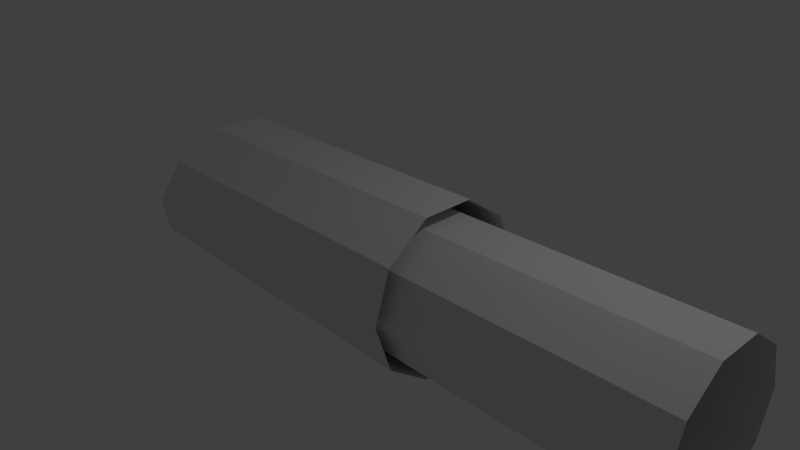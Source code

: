 # Source: sewer_tunnel.blend  (saved by Blender 2.76.0; exported with 4.5.12 LTS)
import bpy
from mathutils import Matrix  # noqa: F401  (used for matrix-valued properties, if any)

bpy.ops.wm.read_factory_settings(use_empty=True)
scene = bpy.context.scene
scene.name = 'Scene'

# ---- collections
col_collection_1 = bpy.data.collections.new('Collection 1'); scene.collection.children.link(col_collection_1)

# ---- world
world_world = bpy.data.worlds.new('World'); scene.world = world_world
world_world.color = (0.05088, 0.05088, 0.05088)
world_world.use_sun_shadow = False
world_world.sun_shadow_jitter_overblur = 0.0
world_world.cycles.sampling_method = 'MANUAL'
world_world.cycles.sample_map_resolution = 256

# ---- cameras
cam_camera = bpy.data.cameras.new('Camera')
cam_camera.clip_end = 100.0
cam_camera.lens = 35.0
cam_camera.sensor_width = 32.0
cam_camera.sensor_height = 18.0
cam_camera.ortho_scale = 7.314
cam_camera.dof.focus_distance = 0.0
cam_camera.dof.aperture_fstop = 128.0

# ---- lights
light_lamp = bpy.data.lights.new('Lamp', 'POINT')
light_lamp.transmission_factor = 0.0
light_lamp.cutoff_distance = 30.0
light_lamp.energy = 100.0
light_lamp.shadow_buffer_clip_start = 1.001
light_lamp.shadow_soft_size = 0.1
light_lamp.shadow_maximum_resolution = 0.006
light_lamp.use_absolute_resolution = True
light_lamp.cycles.use_multiple_importance_sampling = False

# ---- meshes
me_circle = bpy.data.meshes.new('Circle')
me_circle.from_pydata([(-3.215, 1.0, -0.02642), (-2.995, 0.809, 0.5184), (-2.858, 0.309, 0.8551), (-2.858, -0.309, 0.8551), (-2.995, -0.809, 0.5184), (-3.215, -1.0, -0.02642), (-3.436, -0.809, -0.5712), (-3.572, -0.309, -0.908), (-3.572, 0.309, -0.908), (-3.436, 0.809, -0.5712), (4.857, 1.0, -2.98e-08), (4.857, 0.809, 0.5878), (4.857, 0.309, 0.9511), (4.857, -0.309, 0.9511), (4.857, -0.809, 0.5878), (4.857, -1.0, -1.172e-07), (4.857, -0.809, -0.5878), (4.857, -0.309, -0.9511), (4.857, 0.309, -0.9511), (4.857, 0.809, -0.5878), (-3.346, 1.15, 0.02642), (-3.092, 0.9304, 0.653), (-2.935, 0.3554, 1.04), (-2.935, -0.3554, 1.04), (-3.092, -0.9304, 0.653), (-3.346, -1.15, 0.02642), (-3.599, -0.9304, -0.6002), (-3.756, -0.3554, -0.9874), (-3.756, 0.3554, -0.9874), (-3.599, 0.9304, -0.6002), (1.318, 1.15, -3.785e-08), (1.318, 0.9304, 0.676), (1.318, 0.3554, 1.094), (1.318, -0.3554, 1.094), (1.318, -0.9304, 0.676), (1.318, -1.15, -1.384e-07), (1.318, -0.9304, -0.676), (1.318, -0.3554, -1.094), (1.318, 0.3554, -1.094), (1.318, 0.9304, -0.676)], [], [(4, 3, 13, 14), (1, 0, 10, 11), (8, 7, 17, 18), (5, 4, 14, 15), (2, 1, 11, 12), (9, 8, 18, 19), (6, 5, 15, 16), (3, 2, 12, 13), (0, 9, 19, 10), (7, 6, 16, 17), (3, 4, 24, 23), (0, 1, 21, 20), (7, 8, 28, 27), (4, 5, 25, 24), (1, 2, 22, 21), (8, 9, 29, 28), (5, 6, 26, 25), (2, 3, 23, 22), (9, 0, 20, 29), (6, 7, 27, 26), (20, 21, 31, 30), (27, 28, 38, 37), (24, 25, 35, 34), (21, 22, 32, 31), (28, 29, 39, 38), (25, 26, 36, 35), (22, 23, 33, 32), (29, 20, 30, 39), (26, 27, 37, 36), (23, 24, 34, 33)])
_uv = me_circle.uv_layers.new(name='UVMap')
_uv.uv.foreach_set('vector', [0.09833, 0.02274, 0.1097, 0.01725, 0.9728, 0.07008, 1.0, 0.06717, 0.09228, 0.002192, 0.06751, 2.661e-05, 0.9295, 0.06252, 0.9382, 0.06812, 0.01801, 0.007322, 0.03112, 0.01393, 0.9421, 0.05358, 0.9322, 0.05467, 0.07762, 0.02305, 0.09833, 0.02274, 1.0, 0.06717, 0.9755, 0.05921, 0.1075, 0.008947, 0.09228, 0.002192, 0.9382, 0.06812, 0.9524, 0.07084, 0.03946, 0.002149, 0.01801, 0.007322, 0.9322, 0.05467, 0.9278, 0.05794, 0.05337, 0.01943, 0.07762, 0.02305, 0.9755, 0.05921, 0.9566, 0.05483, 0.1097, 0.01725, 0.1075, 0.008947, 0.9524, 0.07084, 0.9728, 0.07008, 0.06751, 2.661e-05, 0.03946, 0.002149, 0.9278, 0.05794, 0.9295, 0.06252, 0.03112, 0.01393, 0.05337, 0.01943, 0.9566, 0.05483, 0.9421, 0.05358, 0.1097, 0.01725, 0.09833, 0.02274, 0.09279, 0.01962, 0.1019, 0.01589, 0.06751, 2.661e-05, 0.09228, 0.002192, 0.0868, 0.005419, 0.06455, 0.00378, 0.03112, 0.01393, 0.01801, 0.007322, 2.661e-05, 0.006273, 0.02931, 0.01148, 0.09833, 0.02274, 0.07762, 0.02305, 0.07511, 0.01961, 0.09279, 0.01962, 0.09228, 0.002192, 0.1075, 0.008947, 0.09987, 0.01018, 0.0868, 0.005419, 0.01801, 0.007322, 0.03946, 0.002149, 0.0361, 0.004941, 2.661e-05, 0.006273, 0.07762, 0.02305, 0.05337, 0.01943, 0.05297, 0.01646, 0.07511, 0.01961, 0.1075, 0.008947, 0.1097, 0.01725, 0.1019, 0.01589, 0.09987, 0.01018, 0.03946, 0.002149, 0.06751, 2.661e-05, 0.06455, 0.00378, 0.0361, 0.004941, 0.05337, 0.01943, 0.03112, 0.01393, 0.02931, 0.01148, 0.05297, 0.01646, 0.06455, 0.00378, 0.0868, 0.005419, 0.08206, 0.01613, 0.07625, 0.01613, 0.02931, 0.01148, 2.661e-05, 0.006273, 0.06692, 0.01243, 0.06884, 0.009861, 0.09279, 0.01962, 0.07511, 0.01961, 0.0801, 0.009057, 0.08495, 0.01054, 0.0868, 0.005419, 0.09987, 0.01018, 0.08614, 0.01481, 0.08206, 0.01613, 2.661e-05, 0.006273, 0.0361, 0.004941, 0.07042, 0.01484, 0.06692, 0.01243, 0.07511, 0.01961, 0.05297, 0.01646, 0.07406, 0.008706, 0.0801, 0.009057, 0.09987, 0.01018, 0.1019, 0.01589, 0.08723, 0.01273, 0.08614, 0.01481, 0.0361, 0.004941, 0.06455, 0.00378, 0.07625, 0.01613, 0.07042, 0.01484, 0.05297, 0.01646, 0.02931, 0.01148, 0.06884, 0.009861, 0.07406, 0.008706, 0.1019, 0.01589, 0.09279, 0.01962, 0.08495, 0.01054, 0.08723, 0.01273])
me_circle.use_remesh_preserve_volume = False
me_circle.use_remesh_preserve_attributes = False
me_circle.use_mirror_vertex_groups = False
me_circle.update()

# ---- objects
ob_circle = bpy.data.objects.new('Circle', me_circle)
ob_lamp = bpy.data.objects.new('Lamp', light_lamp)
ob_camera = bpy.data.objects.new('Camera', cam_camera)

# ---- transforms, parenting, visibility, modifiers, constraints
ob_circle.location = (0.0, 0.0, 0.0)
ob_circle.lineart.crease_threshold = 0.0
ob_lamp.location = (4.076, 1.005, 5.904)
ob_lamp.rotation_euler = (0.6503, 0.05522, 1.866)
ob_lamp.lock_rotations_4d = False
ob_lamp.empty_display_type = 'ARROWS'
ob_lamp.color = (0.0, 0.0, 0.0, 0.0)
ob_lamp.lineart.crease_threshold = 0.0
ob_camera.location = (7.481, -6.508, 5.344)
ob_camera.rotation_euler = (1.109, 0.01082, 0.8149)
ob_camera.lock_rotations_4d = False
ob_camera.empty_display_type = 'ARROWS'
ob_camera.color = (0.0, 0.0, 0.0, 0.0)
ob_camera.display_type = 'WIRE'
ob_camera.lineart.crease_threshold = 0.0

# ---- collection membership
col_collection_1.objects.link(ob_circle)
col_collection_1.objects.link(ob_lamp)
col_collection_1.objects.link(ob_camera)

# ---- scene / render settings (as saved in the file)
scene.camera = ob_camera
scene.frame_start = 1; scene.frame_end = 250; scene.frame_set(1)
scene.render.engine = 'BLENDER_EEVEE_NEXT'
scene.render.resolution_percentage = 50
scene.render.dither_intensity = 0.0
scene.cycles.use_denoising = False
scene.cycles.samples = 10
scene.cycles.sampling_pattern = 'TABULATED_SOBOL'
scene.cycles.light_sampling_threshold = 0.0
scene.cycles.use_adaptive_sampling = False
scene.cycles.use_light_tree = False
scene.cycles.blur_glossy = 0.0
scene.cycles.pixel_filter_type = 'GAUSSIAN'
scene.cycles.sample_clamp_indirect = 0.0
scene.view_settings.view_transform = 'Standard'
bpy.context.view_layer.update()
